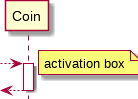

The diagram above was rendered by PlantUML. Its source (embedded in the PNG):
@startuml
hide footbox

[--> Coin
activate Coin
note right : activation box
[<-- Coin
deactivate Coin
@enduml